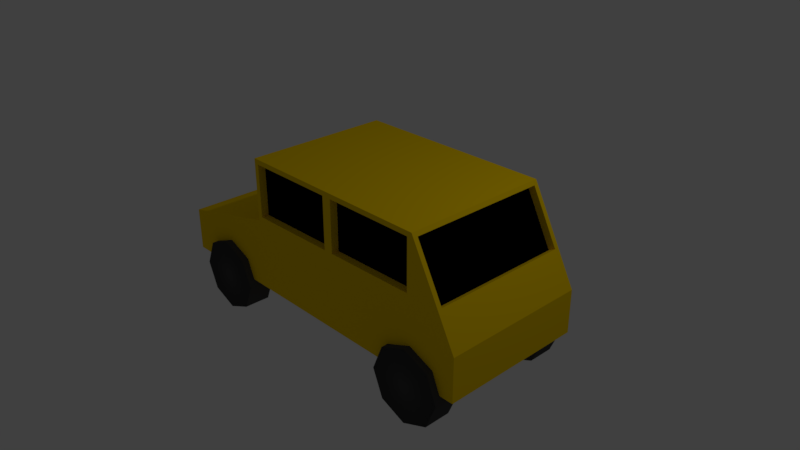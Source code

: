 # Source: pizza_car.blend  (saved by Blender 2.78.0; exported with 4.5.12 LTS)
import bpy
from mathutils import Matrix  # noqa: F401  (used for matrix-valued properties, if any)

bpy.ops.wm.read_factory_settings(use_empty=True)
scene = bpy.context.scene
scene.name = 'Scene'

# ---- collections
col_collection_1 = bpy.data.collections.new('Collection 1'); scene.collection.children.link(col_collection_1)

# ---- materials (node trees are filled in below, after node groups)
mat_material_001 = bpy.data.materials.new('Material.001')
mat_material_001.alpha_threshold = 0.0
mat_material_001.use_transparent_shadow = False
mat_material_001.diffuse_color = (1.0, 0.6654, 0.0, 1.0)
mat_material_001.roughness = 0.5
mat_wheel = bpy.data.materials.new('Wheel')
mat_wheel.alpha_threshold = 0.0
mat_wheel.use_transparent_shadow = False
mat_wheel.diffuse_color = (0.06681, 0.06681, 0.06681, 1.0)
mat_wheel.roughness = 0.5
mat_glass = bpy.data.materials.new('Glass')
mat_glass.alpha_threshold = 0.0
mat_glass.use_transparent_shadow = False
mat_glass.diffuse_color = (0.0, 0.0, 0.0, 1.0)
mat_glass.roughness = 0.5
mat_glass.specular_intensity = 0.5417

# ---- material node trees

# ---- world
world_world = bpy.data.worlds.new('World'); scene.world = world_world
world_world.color = (0.05088, 0.05088, 0.05088)
world_world.use_sun_shadow = False
world_world.sun_shadow_jitter_overblur = 0.0
world_world.cycles.sampling_method = 'MANUAL'

# ---- cameras
cam_camera = bpy.data.cameras.new('Camera')
cam_camera.clip_end = 100.0
cam_camera.lens = 35.0
cam_camera.sensor_width = 32.0
cam_camera.sensor_height = 18.0
cam_camera.ortho_scale = 7.314
cam_camera.dof.focus_distance = 0.0
cam_camera.dof.aperture_fstop = 128.0

# ---- lights
light_lamp = bpy.data.lights.new('Lamp', 'POINT')
light_lamp.transmission_factor = 0.0
light_lamp.cutoff_distance = 30.0
light_lamp.energy = 100.0
light_lamp.shadow_buffer_clip_start = 1.001
light_lamp.shadow_soft_size = 0.1
light_lamp.shadow_maximum_resolution = 0.006
light_lamp.use_absolute_resolution = True

# ---- meshes
me_cube_001 = bpy.data.meshes.new('Cube.001')
me_cube_001.from_pydata([(-2.446, -0.9035, -0.3812), (-2.446, -0.9035, 0.01451), (-2.446, 0.9035, -0.3812), (-2.446, 0.9035, 0.01451), (2.446, -1.0, -0.4778), (2.446, -1.0, 0.111), (2.446, 1.0, -0.4778), (2.446, 1.0, 0.111), (-0.9484, 1.0, -0.4778), (-0.9484, 0.8808, 0.5949), (-0.9484, -1.0, -0.4778), (-0.9484, -0.8808, 0.5949), (1.808, -1.0, -0.4778), (1.808, 1.0, -0.4778), (-0.9484, -0.8808, 1.202), (-0.9484, 0.8808, 1.202), (-2.446, 1.0, -0.4778), (-2.446, -1.0, -0.4778), (-2.446, -1.0, 0.111), (-2.446, 1.0, 0.111), (-2.546, 0.9035, -0.3812), (-2.546, -0.9035, -0.3812), (-2.546, -0.9035, 0.01451), (-2.546, 0.9035, 0.01451), (-0.9484, 1.0, 0.4757), (-0.9484, -1.0, 0.4757), (-0.9484, 1.0, 1.321), (-0.9484, -1.0, 1.321), (-2.446, 0.06667, -0.4778), (-2.446, -0.06667, -0.4778), (-2.446, -0.06667, 0.111), (-2.446, 0.06667, 0.111), (2.446, -0.06667, -0.4778), (2.446, 0.06667, -0.4778), (2.446, 0.06667, 0.111), (2.446, -0.06667, 0.111), (-0.9484, 0.06667, 0.4757), (-0.9484, -0.06667, 0.4757), (-0.9484, 0.06667, -0.4778), (-0.9484, -0.06667, -0.4778), (1.808, 0.06667, -0.4778), (1.808, -0.06667, -0.4778), (-0.9484, 0.06667, 1.321), (-0.9484, -0.06667, 1.321), (-2.446, 0.06023, -0.3812), (-2.446, -0.06023, -0.3812), (-2.446, -0.06023, 0.01451), (-2.446, 0.06023, 0.01451), (-2.546, 0.06023, -0.3812), (-2.546, -0.06023, -0.3812), (-2.546, -0.06023, 0.01451), (-2.546, 0.06023, 0.01451), (-0.9484, 0.05872, 0.5949), (-0.9484, -0.05872, 0.5949), (-0.9484, 0.05872, 1.202), (-0.9484, -0.05872, 1.202), (-0.8951, -0.05872, 0.5949), (-0.8951, -0.8808, 0.5949), (-0.8951, -0.05872, 1.202), (-0.8951, -0.8808, 1.202), (-0.8951, 0.8808, 1.202), (-0.8951, 0.8808, 0.5949), (-0.8951, 0.05872, 0.5949), (-0.8951, 0.05872, 1.202), (2.23, -1.0, -0.4778), (2.23, 1.0, -0.4778), (2.23, 0.06667, -0.4778), (2.23, -0.06667, -0.4778), (2.201, -0.939, 0.5757), (1.837, -0.939, 1.267), (1.837, -0.06667, 1.267), (1.837, 0.939, 1.267), (1.837, 0.06667, 1.267), (2.201, 0.939, 0.5757), (2.201, 0.06667, 0.5757), (2.201, -0.06667, 0.5757), (2.23, -1.0, 0.5217), (1.808, -1.0, 1.321), (1.808, -0.06667, 1.321), (1.808, 1.0, 1.321), (1.808, 0.06667, 1.321), (2.23, 1.0, 0.5217), (2.23, 0.06667, 0.5217), (2.23, -0.06667, 0.5217), (1.748, 0.06667, 1.22), (2.113, 0.06667, 0.5291), (1.748, -0.06667, 1.22), (2.113, -0.06667, 0.5291), (2.113, -0.939, 0.5291), (1.748, -0.939, 1.22), (1.748, 0.939, 1.22), (2.113, 0.939, 0.5291), (1.808, 1.0, 0.5156), (1.808, -1.0, 0.5156), (0.43, 1.0, -0.4778), (0.43, -1.0, -0.4778), (0.43, 0.06667, -0.4778), (0.43, -0.06667, -0.4778), (0.43, -0.06667, 1.321), (0.43, 0.06667, 1.321), (0.43, 1.0, 1.321), (0.43, -1.0, 1.321), (0.43, 1.0, 0.4956), (0.43, -1.0, 0.4956), (0.4962, 1.0, 0.5628), (0.4962, 1.0, 1.255), (1.742, 1.0, 1.255), (1.742, 1.0, 0.5808), (0.4962, -1.0, 0.5628), (1.742, -1.0, 0.5808), (1.742, -1.0, 1.255), (0.4962, -1.0, 1.255), (-0.8822, -1.0, 0.5428), (0.3639, -1.0, 0.5609), (0.3639, -1.0, 1.255), (-0.8822, -1.0, 1.255), (-0.8822, 1.0, 0.5428), (-0.8822, 1.0, 1.255), (0.3639, 1.0, 1.255), (0.3639, 1.0, 0.5609), (0.4962, 0.9, 1.255), (0.4962, 0.9, 0.5628), (1.742, 0.9, 0.5808), (1.742, 0.9, 1.255), (-0.8822, 0.9, 1.255), (-0.8822, 0.9, 0.5428), (0.3639, 0.9, 0.5609), (0.3639, 0.9, 1.255), (1.742, -0.9, 0.5808), (0.4962, -0.9, 0.5628), (0.4962, -0.9, 1.255), (1.742, -0.9, 1.255), (0.3639, -0.9, 0.5609), (-0.8822, -0.9, 0.5428), (-0.8822, -0.9, 1.255), (0.3639, -0.9, 1.255)], [], [(47, 3, 23, 51), (65, 81, 7, 6), (32, 35, 5, 4), (10, 25, 18, 17), (67, 32, 4, 64), (37, 30, 18, 25), (11, 14, 59, 57), (29, 39, 10, 17), (16, 19, 24, 8), (76, 77, 93), (97, 41, 12, 95), (116, 117, 124, 125), (98, 43, 27, 101), (108, 109, 128, 129), (44, 2, 16, 28), (1, 0, 17, 18), (46, 1, 18, 30), (2, 3, 19, 16), (48, 51, 23, 20), (45, 0, 21, 49), (3, 2, 20, 23), (0, 1, 22, 21), (52, 9, 24, 36), (55, 14, 27, 43), (14, 11, 25, 27), (9, 15, 26, 24), (15, 54, 42, 26), (54, 55, 43, 42), (11, 53, 37, 25), (53, 52, 36, 37), (2, 44, 48, 20), (44, 45, 49, 48), (21, 22, 50, 49), (49, 50, 51, 48), (3, 47, 31, 19), (47, 46, 30, 31), (0, 45, 29, 17), (45, 44, 28, 29), (100, 26, 42, 99), (99, 42, 43, 98), (94, 13, 40, 96), (96, 40, 41, 97), (72, 70, 86, 84), (16, 8, 38, 28), (28, 38, 39, 29), (55, 53, 56, 58), (52, 53, 55, 54), (24, 19, 31, 36), (36, 31, 30, 37), (65, 6, 33, 66), (66, 33, 32, 67), (6, 7, 34, 33), (33, 34, 35, 32), (1, 46, 50, 22), (46, 47, 51, 50), (56, 57, 59, 58), (61, 62, 63, 60), (53, 11, 57, 56), (52, 54, 63, 62), (54, 15, 60, 63), (9, 52, 62, 61), (15, 9, 61, 60), (14, 55, 58, 59), (40, 66, 67, 41), (13, 65, 66, 40), (34, 82, 83, 35), (7, 81, 82, 34), (35, 83, 76, 5), (4, 5, 76, 64), (41, 67, 64, 12), (92, 79, 81), (75, 74, 85, 87), (68, 75, 87, 88), (68, 69, 77, 76), (69, 70, 78, 77), (72, 71, 79, 80), (70, 72, 80, 78), (71, 73, 81, 79), (74, 75, 83, 82), (73, 74, 82, 81), (75, 68, 76, 83), (85, 84, 86, 87), (84, 85, 91, 90), (88, 87, 86, 89), (70, 69, 89, 86), (74, 73, 91, 85), (73, 71, 90, 91), (71, 72, 84, 90), (69, 68, 88, 89), (13, 92, 81, 65), (94, 102, 92, 13), (64, 76, 93, 12), (95, 103, 25, 10), (12, 93, 103, 95), (8, 24, 102, 94), (38, 96, 97, 39), (8, 94, 96, 38), (80, 99, 98, 78), (79, 100, 99, 80), (114, 115, 134, 135), (78, 98, 101, 77), (117, 118, 127, 124), (39, 97, 95, 10), (102, 100, 105, 104), (100, 79, 106, 105), (79, 92, 107, 106), (92, 102, 104, 107), (103, 93, 109, 108), (93, 77, 110, 109), (77, 101, 111, 110), (101, 103, 108, 111), (25, 103, 113, 112), (103, 101, 114, 113), (101, 27, 115, 114), (27, 25, 112, 115), (24, 26, 117, 116), (26, 100, 118, 117), (100, 102, 119, 118), (102, 24, 116, 119), (121, 120, 123, 122), (125, 124, 127, 126), (105, 106, 123, 120), (104, 105, 120, 121), (118, 119, 126, 127), (119, 116, 125, 126), (106, 107, 122, 123), (107, 104, 121, 122), (129, 128, 131, 130), (133, 132, 135, 134), (115, 112, 133, 134), (110, 111, 130, 131), (111, 108, 129, 130), (113, 114, 135, 132), (112, 113, 132, 133), (109, 110, 131, 128)])
me_cube_001.polygons.foreach_set('material_index', [0, 0, 0, 0, 0, 0, 0, 0, 0, 0, 0, 0, 0, 0, 0, 0, 0, 0, 0, 0, 0, 0, 0, 0, 0, 0, 0, 0, 0, 0, 0, 0, 0, 0, 0, 0, 0, 0, 0, 0, 0, 0, 0, 0, 0, 0, 0, 0, 0, 0, 0, 0, 0, 0, 0, 2, 2, 0, 0, 0, 0, 0, 0, 0, 0, 0, 0, 0, 0, 0, 0, 0, 0, 0, 0, 0, 0, 0, 0, 0, 0, 2, 2, 2, 0, 0, 0, 0, 0, 0, 0, 0, 0, 0, 0, 0, 0, 0, 0, 0, 0, 0, 0, 0, 0, 0, 0, 0, 0, 0, 0, 0, 0, 0, 0, 0, 0, 0, 0, 2, 2, 0, 0, 0, 0, 0, 0, 2, 2, 0, 0, 0, 0, 0, 0])
_uv = me_cube_001.uv_layers.new(name='UVMap')
_uv.uv.foreach_set('vector', [0.5778, 0.7749, 0.5778, 0.6706, 0.5902, 0.6706, 0.5902, 0.7749, 0.276, 0.8037, 0.276, 0.6801, 0.2493, 0.7309, 0.2493, 0.8037, 0.4895, 0.2231, 0.4895, 0.1503, 0.6049, 0.1503, 0.6049, 0.2231, 0.1858, 0.0006401, 0.1858, 0.1185, 0.0006401, 0.07346, 0.0006401, 0.0006401, 0.8983, 0.4481, 0.8716, 0.4481, 0.8716, 0.5635, 0.8983, 0.5635, 0.6099, 0.4468, 0.6099, 0.2616, 0.7254, 0.2616, 0.7254, 0.4468, 0.6685, 0.2537, 0.5934, 0.2537, 0.5934, 0.2603, 0.6685, 0.2603, 0.7767, 0.5813, 0.5915, 0.5813, 0.5915, 0.6967, 0.7767, 0.6967, 0.5915, 0.698, 0.5915, 0.7708, 0.7767, 0.8159, 0.7767, 0.698, 0.3696, 0.3232, 0.4217, 0.2244, 0.4217, 0.324, 0.1711, 0.4646, 0.0006401, 0.4646, 0.0006401, 0.58, 0.1711, 0.58, 0.2884, 0.8931, 0.2884, 0.805, 0.3008, 0.805, 0.3008, 0.8931, 0.0006401, 0.6979, 0.1711, 0.6979, 0.1711, 0.8133, 0.0006401, 0.8133, 0.9244, 0.2229, 0.9244, 0.377, 0.912, 0.377, 0.912, 0.2229, 0.1169, 0.8755, 0.01258, 0.8755, 0.0006401, 0.8874, 0.1161, 0.8874, 0.236, 0.8265, 0.236, 0.8755, 0.248, 0.8874, 0.248, 0.8146, 0.1318, 0.8265, 0.236, 0.8265, 0.248, 0.8146, 0.1326, 0.8146, 0.01258, 0.8755, 0.01258, 0.8265, 0.0006401, 0.8146, 0.0006401, 0.8874, 0.8309, 0.4273, 0.8309, 0.3783, 0.7266, 0.3783, 0.7266, 0.4273, 0.9517, 0.5508, 0.9517, 0.6551, 0.964, 0.6551, 0.964, 0.5508, 0.2629, 0.805, 0.2629, 0.854, 0.2753, 0.854, 0.2753, 0.805, 0.2493, 0.854, 0.2493, 0.805, 0.2616, 0.805, 0.2616, 0.854, 0.696, 0.1316, 0.696, 0.2332, 0.7107, 0.248, 0.7107, 0.1326, 0.4738, 0.5795, 0.5755, 0.5795, 0.5902, 0.5648, 0.4748, 0.5648, 0.5755, 0.5795, 0.5755, 0.6546, 0.5902, 0.6693, 0.5902, 0.5648, 0.696, 0.2332, 0.6209, 0.2332, 0.6062, 0.248, 0.7107, 0.248, 0.3576, 0.5795, 0.4593, 0.5795, 0.4583, 0.5648, 0.3429, 0.5648, 0.4593, 0.5795, 0.4738, 0.5795, 0.4748, 0.5648, 0.4583, 0.5648, 0.696, 0.01538, 0.696, 0.117, 0.7107, 0.1161, 0.7107, 0.0006401, 0.696, 0.117, 0.696, 0.1316, 0.7107, 0.1326, 0.7107, 0.1161, 0.9517, 0.4316, 0.9517, 0.5359, 0.964, 0.5359, 0.964, 0.4316, 0.9517, 0.5359, 0.9517, 0.5508, 0.964, 0.5508, 0.964, 0.5359, 0.9501, 0.4273, 0.9501, 0.3783, 0.8458, 0.3783, 0.8458, 0.4273, 0.8458, 0.4273, 0.8458, 0.3783, 0.8309, 0.3783, 0.8309, 0.4273, 0.01258, 0.8265, 0.1169, 0.8265, 0.1161, 0.8146, 0.0006401, 0.8146, 0.1169, 0.8265, 0.1318, 0.8265, 0.1326, 0.8146, 0.1161, 0.8146, 0.236, 0.8755, 0.1318, 0.8755, 0.1326, 0.8874, 0.248, 0.8874, 0.1318, 0.8755, 0.1169, 0.8755, 0.1161, 0.8874, 0.1326, 0.8874, 0.7266, 0.2616, 0.8971, 0.2616, 0.8971, 0.377, 0.7266, 0.377, 0.0006401, 0.6814, 0.1711, 0.6814, 0.1711, 0.6979, 0.0006401, 0.6979, 0.5133, 0.4481, 0.3429, 0.4481, 0.3429, 0.5635, 0.5133, 0.5635, 0.1711, 0.4481, 0.0006401, 0.4481, 0.0006401, 0.4646, 0.1711, 0.4646, 0.3294, 0.6892, 0.3294, 0.7057, 0.3403, 0.7057, 0.3403, 0.6892, 0.8972, 0.0006401, 0.712, 0.0006401, 0.712, 0.1161, 0.8972, 0.1161, 0.7767, 0.5648, 0.5915, 0.5648, 0.5915, 0.5813, 0.7767, 0.5813, 0.7266, 0.4285, 0.8017, 0.4285, 0.8017, 0.4351, 0.7266, 0.4351, 0.696, 0.1316, 0.696, 0.117, 0.6209, 0.117, 0.6209, 0.1316, 0.6851, 0.4481, 0.8703, 0.4481, 0.8703, 0.5635, 0.6851, 0.5635, 0.5934, 0.4468, 0.5934, 0.2616, 0.6099, 0.2616, 0.6099, 0.4468, 0.7632, 0.9726, 0.7632, 0.9994, 0.8786, 0.9994, 0.8786, 0.9726, 0.8983, 0.4316, 0.8716, 0.4316, 0.8716, 0.4481, 0.8983, 0.4481, 0.778, 0.6884, 0.778, 0.6156, 0.8934, 0.6156, 0.8934, 0.6884, 0.473, 0.2231, 0.473, 0.1503, 0.4895, 0.1503, 0.4895, 0.2231, 0.5778, 0.8941, 0.5778, 0.7898, 0.5902, 0.7898, 0.5902, 0.8941, 0.5778, 0.7898, 0.5778, 0.7749, 0.5902, 0.7749, 0.5902, 0.7898, 0.2474, 0.7831, 0.2474, 0.6814, 0.1724, 0.6814, 0.1724, 0.7831, 0.5733, 0.944, 0.5733, 0.8424, 0.4982, 0.8424, 0.4982, 0.944, 0.9677, 0.8281, 0.9677, 0.9298, 0.9611, 0.9298, 0.9611, 0.8281, 0.2474, 0.7844, 0.1724, 0.7844, 0.1724, 0.791, 0.2474, 0.791, 0.969, 0.3246, 0.969, 0.2229, 0.9624, 0.2229, 0.9624, 0.3246, 0.9691, 0.0006401, 0.9691, 0.1023, 0.9625, 0.1023, 0.9625, 0.0006401, 0.1724, 0.7922, 0.2474, 0.7922, 0.2474, 0.7988, 0.1724, 0.7988, 0.969, 0.4276, 0.969, 0.3259, 0.9624, 0.3259, 0.9624, 0.4276, 0.9504, 0.4316, 0.8983, 0.4316, 0.8983, 0.4481, 0.9504, 0.4481, 0.7632, 0.9205, 0.7632, 0.9726, 0.8786, 0.9726, 0.8786, 0.9205, 0.473, 0.1503, 0.473, 0.09948, 0.4895, 0.09948, 0.4895, 0.1503, 0.778, 0.6156, 0.778, 0.5648, 0.8934, 0.5648, 0.8934, 0.6156, 0.4895, 0.1503, 0.4895, 0.09948, 0.6049, 0.09948, 0.6049, 0.1503, 0.3429, 0.4468, 0.3429, 0.374, 0.3696, 0.3232, 0.3696, 0.4468, 0.9504, 0.4481, 0.8983, 0.4481, 0.8983, 0.5635, 0.9504, 0.5635, 0.3281, 0.6809, 0.3281, 0.5813, 0.276, 0.6801, 0.9394, 0.6892, 0.9394, 0.6727, 0.9504, 0.6727, 0.9504, 0.6892, 0.9394, 0.7971, 0.9394, 0.6892, 0.9504, 0.6892, 0.9504, 0.7971, 0.5974, 0.09281, 0.5974, 0.007313, 0.6049, 0.0006401, 0.6049, 0.09948, 0.008183, 0.6735, 0.1161, 0.6735, 0.1161, 0.6801, 0.0006401, 0.6801, 0.1326, 0.6735, 0.2404, 0.6735, 0.248, 0.6801, 0.1326, 0.6801, 0.1161, 0.6735, 0.1326, 0.6735, 0.1326, 0.6801, 0.1161, 0.6801, 0.2404, 0.6735, 0.2404, 0.588, 0.248, 0.5813, 0.248, 0.6801, 0.473, 0.09281, 0.4895, 0.09281, 0.4895, 0.09948, 0.473, 0.09948, 0.3651, 0.09281, 0.473, 0.09281, 0.473, 0.09948, 0.3576, 0.09948, 0.4895, 0.09281, 0.5974, 0.09281, 0.6049, 0.09948, 0.4895, 0.09948, 0.156, 0.9742, 0.156, 0.8887, 0.1725, 0.8887, 0.1725, 0.9742, 0.9917, 0.1173, 0.9917, 0.2028, 0.8838, 0.2028, 0.8838, 0.1173, 0.2804, 0.9742, 0.1725, 0.9742, 0.1725, 0.8887, 0.2804, 0.8887, 0.3294, 0.7057, 0.3294, 0.8135, 0.3403, 0.8135, 0.3403, 0.7057, 0.9394, 0.6727, 0.9394, 0.5648, 0.9504, 0.5648, 0.9504, 0.6727, 0.3157, 0.9017, 0.3157, 0.805, 0.3281, 0.805, 0.3281, 0.9017, 0.3294, 0.5813, 0.3294, 0.6892, 0.3403, 0.6892, 0.3403, 0.5813, 0.3021, 0.805, 0.3021, 0.9017, 0.3144, 0.9017, 0.3144, 0.805, 0.3281, 0.8037, 0.3281, 0.6809, 0.276, 0.6801, 0.276, 0.8037, 0.1711, 0.4468, 0.1711, 0.3264, 0.0006401, 0.324, 0.0006401, 0.4468, 0.3696, 0.4468, 0.3696, 0.3232, 0.4217, 0.324, 0.4217, 0.4468, 0.3563, 0.0006401, 0.3563, 0.121, 0.1858, 0.1185, 0.1858, 0.0006401, 0.4217, 0.4468, 0.4217, 0.324, 0.5922, 0.3264, 0.5922, 0.4468, 0.3416, 0.4468, 0.3416, 0.3289, 0.1711, 0.3264, 0.1711, 0.4468, 0.3416, 0.4481, 0.1711, 0.4481, 0.1711, 0.4646, 0.3416, 0.4646, 0.6838, 0.4481, 0.5133, 0.4481, 0.5133, 0.5635, 0.6838, 0.5635, 0.3429, 0.8411, 0.3429, 0.6706, 0.3593, 0.6706, 0.3593, 0.8411, 0.712, 0.1173, 0.8825, 0.1173, 0.8825, 0.2328, 0.712, 0.2328, 0.712, 0.2464, 0.8661, 0.2464, 0.8661, 0.234, 0.712, 0.234, 0.3593, 0.8411, 0.3593, 0.6706, 0.4748, 0.6706, 0.4748, 0.8411, 0.8984, 0.2229, 0.8984, 0.377, 0.9108, 0.377, 0.9108, 0.2229, 0.3416, 0.4646, 0.1711, 0.4646, 0.1711, 0.58, 0.3416, 0.58, 0.3376, 0.9169, 0.3376, 0.8148, 0.3294, 0.823, 0.3294, 0.9086, 0.9611, 0.6563, 0.9611, 0.8268, 0.9693, 0.8186, 0.9693, 0.6645, 0.9613, 0.1002, 0.9613, 0.0006401, 0.9531, 0.008706, 0.9531, 0.09205, 0.953, 0.2229, 0.953, 0.3934, 0.9612, 0.3851, 0.9612, 0.231, 0.9517, 0.8268, 0.9517, 0.6563, 0.9598, 0.6644, 0.9598, 0.8185, 0.4217, 0.324, 0.4217, 0.2244, 0.4299, 0.2326, 0.4299, 0.3159, 0.9394, 0.9688, 0.9394, 0.7983, 0.9476, 0.8065, 0.9476, 0.9606, 0.9598, 0.8281, 0.9598, 0.9302, 0.9517, 0.9219, 0.9517, 0.8363, 0.1858, 0.1185, 0.3563, 0.121, 0.3481, 0.1291, 0.194, 0.1269, 0.3563, 0.121, 0.3563, 0.2231, 0.3481, 0.2149, 0.3481, 0.1291, 0.5915, 0.8172, 0.7619, 0.8172, 0.7538, 0.8254, 0.5997, 0.8254, 0.7619, 0.8172, 0.7619, 0.9217, 0.7538, 0.9134, 0.7538, 0.8254, 0.3416, 0.3289, 0.3416, 0.2244, 0.3334, 0.2326, 0.3334, 0.3206, 0.7632, 0.9192, 0.9337, 0.9192, 0.9255, 0.9111, 0.7714, 0.9111, 0.9337, 0.9192, 0.9337, 0.8172, 0.9255, 0.8252, 0.9255, 0.9111, 0.1711, 0.3264, 0.3416, 0.3289, 0.3334, 0.3206, 0.1793, 0.3184, 0.1547, 0.9743, 0.1547, 0.8887, 0.0006401, 0.8887, 0.0006401, 0.9721, 0.3429, 0.8424, 0.3429, 0.9304, 0.497, 0.9304, 0.497, 0.8446, 0.9321, 0.7873, 0.778, 0.7873, 0.778, 0.7997, 0.9321, 0.7997, 0.9121, 0.08622, 0.9121, 0.0006401, 0.9245, 0.0006401, 0.9245, 0.08622, 0.9083, 0.5648, 0.9083, 0.6506, 0.9207, 0.6506, 0.9207, 0.5648, 0.9393, 0.377, 0.9393, 0.2229, 0.9517, 0.2229, 0.9517, 0.377, 0.9258, 0.0006401, 0.9258, 0.08399, 0.9382, 0.08399, 0.9382, 0.0006401, 0.712, 0.2477, 0.8661, 0.2477, 0.8661, 0.2601, 0.712, 0.2601, 0.4761, 0.8247, 0.4783, 0.6706, 0.5616, 0.6706, 0.5616, 0.8247, 0.778, 0.698, 0.9321, 0.7002, 0.9321, 0.786, 0.778, 0.786, 0.907, 0.5648, 0.907, 0.6529, 0.8947, 0.6529, 0.8947, 0.5648, 0.938, 0.377, 0.938, 0.2229, 0.9257, 0.2229, 0.9257, 0.377, 0.9343, 0.5648, 0.9343, 0.6504, 0.9219, 0.6504, 0.9219, 0.5648, 0.9109, 0.08646, 0.9109, 0.0006401, 0.8985, 0.0006401, 0.8985, 0.08646, 0.5753, 0.6706, 0.5753, 0.8247, 0.5629, 0.8247, 0.5629, 0.6706, 0.9518, 0.08399, 0.9518, 0.0006401, 0.9394, 0.0006401, 0.9394, 0.08399])
me_cube_001.materials.append(mat_material_001)
me_cube_001.materials.append(mat_wheel)
me_cube_001.materials.append(mat_glass)
me_cube_001.use_remesh_preserve_volume = False
me_cube_001.use_remesh_preserve_attributes = False
me_cube_001.use_mirror_vertex_groups = False
me_cube_001.update()
me_cylinder_005 = bpy.data.meshes.new('Cylinder.005')
me_cylinder_005.from_pydata([(-6.872, 1.0, 1.39), (-6.872, 1.0, 1.692), (-6.164, 0.7071, 1.39), (-6.164, 0.7071, 1.692), (-5.872, 1.947e-07, 1.39), (-5.872, 1.908e-08, 1.692), (-6.164, -0.7071, 1.39), (-6.164, -0.7071, 1.692), (-6.872, -1.0, 1.39), (-6.872, -1.0, 1.692), (-7.579, -0.7071, 1.39), (-7.579, -0.7071, 1.692), (-7.872, 2.503e-07, 1.39), (-7.872, 7.471e-08, 1.692), (-7.579, 0.7071, 1.39), (-7.579, 0.7071, 1.692), (-6.872, 1.0, -0.1514), (-6.872, 1.0, 0.1514), (-6.164, 0.7071, -0.1514), (-6.164, 0.7071, 0.1514), (-5.872, -4.371e-08, -0.1514), (-5.872, -2.193e-07, 0.1514), (-6.164, -0.7071, -0.1514), (-6.164, -0.7071, 0.1514), (-6.872, -1.0, -0.1514), (-6.872, -1.0, 0.1514), (-7.579, -0.7071, -0.1514), (-7.579, -0.7071, 0.1514), (-7.872, 1.192e-08, -0.1514), (-7.872, -1.637e-07, 0.1514), (-7.579, 0.7071, -0.1514), (-7.579, 0.7071, 0.1514), (0.0, 1.0, 1.39), (0.0, 1.0, 1.692), (0.7071, 0.7071, 1.39), (0.7071, 0.7071, 1.692), (1.0, 1.947e-07, 1.39), (1.0, 1.908e-08, 1.692), (0.7071, -0.7071, 1.39), (0.7071, -0.7071, 1.692), (-8.742e-08, -1.0, 1.39), (-8.742e-08, -1.0, 1.692), (-0.7071, -0.7071, 1.39), (-0.7071, -0.7071, 1.692), (-1.0, 2.503e-07, 1.39), (-1.0, 7.471e-08, 1.692), (-0.7071, 0.7071, 1.39), (-0.7071, 0.7071, 1.692), (0.0, 1.0, -0.1514), (0.0, 1.0, 0.1514), (0.7071, 0.7071, -0.1514), (0.7071, 0.7071, 0.1514), (1.0, -4.371e-08, -0.1514), (1.0, -2.193e-07, 0.1514), (0.7071, -0.7071, -0.1514), (0.7071, -0.7071, 0.1514), (-8.742e-08, -1.0, -0.1514), (-8.742e-08, -1.0, 0.1514), (-0.7071, -0.7071, -0.1514), (-0.7071, -0.7071, 0.1514), (-1.0, 1.192e-08, -0.1514), (-1.0, -1.637e-07, 0.1514), (-0.7071, 0.7071, -0.1514), (-0.7071, 0.7071, 0.1514)], [], [(0, 1, 3, 2), (2, 3, 5, 4), (4, 5, 7, 6), (6, 7, 9, 8), (8, 9, 11, 10), (10, 11, 13, 12), (3, 1, 15, 13, 11, 9, 7, 5), (12, 13, 15, 14), (14, 15, 1, 0), (0, 2, 4, 6, 8, 10, 12, 14), (16, 17, 19, 18), (18, 19, 21, 20), (20, 21, 23, 22), (22, 23, 25, 24), (24, 25, 27, 26), (26, 27, 29, 28), (19, 17, 31, 29, 27, 25, 23, 21), (28, 29, 31, 30), (30, 31, 17, 16), (16, 18, 20, 22, 24, 26, 28, 30), (32, 33, 35, 34), (34, 35, 37, 36), (36, 37, 39, 38), (38, 39, 41, 40), (40, 41, 43, 42), (42, 43, 45, 44), (35, 33, 47, 45, 43, 41, 39, 37), (44, 45, 47, 46), (46, 47, 33, 32), (32, 34, 36, 38, 40, 42, 44, 46), (48, 49, 51, 50), (50, 51, 53, 52), (52, 53, 55, 54), (54, 55, 57, 56), (56, 57, 59, 58), (58, 59, 61, 60), (51, 49, 63, 61, 59, 57, 55, 53), (60, 61, 63, 62), (62, 63, 49, 48), (48, 50, 52, 54, 56, 58, 60, 62)])
me_cylinder_005.polygons.foreach_set('use_smooth', [True] * 40)
me_cylinder_005.materials.append(mat_wheel)
me_cylinder_005.use_remesh_preserve_volume = False
me_cylinder_005.use_remesh_preserve_attributes = False
me_cylinder_005.use_mirror_vertex_groups = False
me_cylinder_005.update()

# ---- objects
ob_cube = bpy.data.objects.new('Cube', me_cube_001)
ob_lamp = bpy.data.objects.new('Lamp', light_lamp)
ob_camera = bpy.data.objects.new('Camera', cam_camera)
ob_wheels = bpy.data.objects.new('Wheels', me_cylinder_005)

# ---- transforms, parenting, visibility, modifiers, constraints
ob_cube.location = (0.0, 0.0, 0.0)
ob_cube.lineart.crease_threshold = 0.0
ob_lamp.location = (4.076, 1.005, 5.904)
ob_lamp.rotation_euler = (0.6503, 0.05522, 1.866)
ob_lamp.lock_rotations_4d = False
ob_lamp.empty_display_type = 'ARROWS'
ob_lamp.color = (0.0, 0.0, 0.0, 0.0)
ob_lamp.lineart.crease_threshold = 0.0
ob_camera.location = (7.481, -6.508, 5.344)
ob_camera.rotation_euler = (1.109, 0.0, 0.8149)
ob_camera.lock_rotations_4d = False
ob_camera.empty_display_type = 'ARROWS'
ob_camera.color = (0.0, 0.0, 0.0, 0.0)
ob_camera.display_type = 'WIRE'
ob_camera.lineart.crease_threshold = 0.0
ob_wheels.location = (1.789, 0.912, -0.5643)
ob_wheels.rotation_euler = (1.571, -0.0, 0.0)
ob_wheels.scale = (0.5, 0.5, 1.184)
ob_wheels.lineart.crease_threshold = 0.0

# ---- collection membership
col_collection_1.objects.link(ob_cube)
col_collection_1.objects.link(ob_lamp)
col_collection_1.objects.link(ob_camera)
col_collection_1.objects.link(ob_wheels)

# ---- scene / render settings (as saved in the file)
scene.camera = ob_camera
scene.frame_start = 1; scene.frame_end = 250; scene.frame_set(1)
scene.render.engine = 'BLENDER_EEVEE_NEXT'
scene.render.resolution_percentage = 50
scene.render.dither_intensity = 0.0
scene.cycles.use_denoising = False
scene.cycles.samples = 128
scene.cycles.sampling_pattern = 'TABULATED_SOBOL'
scene.cycles.light_sampling_threshold = 0.0
scene.cycles.use_adaptive_sampling = False
scene.cycles.use_light_tree = False
scene.cycles.blur_glossy = 0.0
scene.cycles.sample_clamp_indirect = 0.0
scene.view_settings.view_transform = 'Standard'
bpy.context.view_layer.update()
